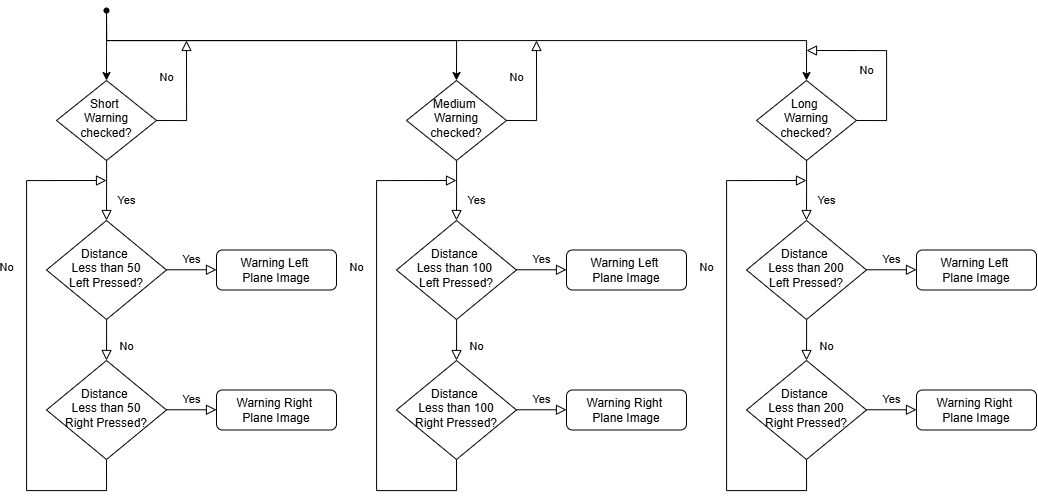

The diagram above was exported from draw.io. Its source (the exported page's mxGraphModel, read from the mxfile embedded in the PNG):
<mxGraphModel dx="1429" dy="911" grid="1" gridSize="10" guides="1" tooltips="1" connect="1" arrows="1" fold="1" page="1" pageScale="1" pageWidth="827" pageHeight="1169" math="0" shadow="0">
  <root>
    <mxCell id="WIyWlLk6GJQsqaUBKTNV-0" />
    <mxCell id="WIyWlLk6GJQsqaUBKTNV-1" parent="WIyWlLk6GJQsqaUBKTNV-0" />
    <mxCell id="s1AJEgmHVpZQ9S8LoYYA-130" style="edgeStyle=orthogonalEdgeStyle;rounded=0;orthogonalLoop=1;jettySize=auto;html=1;entryX=0.5;entryY=0;entryDx=0;entryDy=0;" edge="1" parent="WIyWlLk6GJQsqaUBKTNV-1" target="s1AJEgmHVpZQ9S8LoYYA-134">
      <mxGeometry relative="1" as="geometry">
        <mxPoint x="130" y="270" as="sourcePoint" />
        <Array as="points">
          <mxPoint x="130" y="300" />
        </Array>
      </mxGeometry>
    </mxCell>
    <mxCell id="s1AJEgmHVpZQ9S8LoYYA-131" style="edgeStyle=orthogonalEdgeStyle;rounded=0;orthogonalLoop=1;jettySize=auto;html=1;entryX=0.5;entryY=0;entryDx=0;entryDy=0;" edge="1" parent="WIyWlLk6GJQsqaUBKTNV-1" target="s1AJEgmHVpZQ9S8LoYYA-144">
      <mxGeometry relative="1" as="geometry">
        <mxPoint x="130" y="270" as="sourcePoint" />
        <Array as="points">
          <mxPoint x="480" y="300" />
        </Array>
      </mxGeometry>
    </mxCell>
    <mxCell id="s1AJEgmHVpZQ9S8LoYYA-132" style="edgeStyle=orthogonalEdgeStyle;rounded=0;orthogonalLoop=1;jettySize=auto;html=1;entryX=0.5;entryY=0;entryDx=0;entryDy=0;" edge="1" parent="WIyWlLk6GJQsqaUBKTNV-1" source="s1AJEgmHVpZQ9S8LoYYA-180" target="s1AJEgmHVpZQ9S8LoYYA-154">
      <mxGeometry relative="1" as="geometry">
        <mxPoint x="130" y="270" as="sourcePoint" />
        <Array as="points">
          <mxPoint x="830" y="300" />
        </Array>
      </mxGeometry>
    </mxCell>
    <mxCell id="s1AJEgmHVpZQ9S8LoYYA-133" value="Yes" style="rounded=0;html=1;jettySize=auto;orthogonalLoop=1;fontSize=11;endArrow=block;endFill=0;endSize=8;strokeWidth=1;shadow=0;labelBackgroundColor=none;edgeStyle=orthogonalEdgeStyle;" edge="1" parent="WIyWlLk6GJQsqaUBKTNV-1" source="s1AJEgmHVpZQ9S8LoYYA-134">
      <mxGeometry x="0.3333" y="20" relative="1" as="geometry">
        <mxPoint as="offset" />
        <mxPoint x="130" y="480" as="targetPoint" />
      </mxGeometry>
    </mxCell>
    <mxCell id="s1AJEgmHVpZQ9S8LoYYA-134" value="Short&amp;nbsp;&lt;div&gt;Warning&lt;/div&gt;&lt;div&gt;checked?&lt;/div&gt;" style="rhombus;whiteSpace=wrap;html=1;shadow=0;fontFamily=Helvetica;fontSize=12;align=center;strokeWidth=1;spacing=6;spacingTop=-4;" vertex="1" parent="WIyWlLk6GJQsqaUBKTNV-1">
      <mxGeometry x="80" y="340" width="100" height="80" as="geometry" />
    </mxCell>
    <mxCell id="s1AJEgmHVpZQ9S8LoYYA-135" value="No" style="rounded=0;html=1;jettySize=auto;orthogonalLoop=1;fontSize=11;endArrow=block;endFill=0;endSize=8;strokeWidth=1;shadow=0;labelBackgroundColor=none;edgeStyle=orthogonalEdgeStyle;" edge="1" parent="WIyWlLk6GJQsqaUBKTNV-1" source="s1AJEgmHVpZQ9S8LoYYA-136">
      <mxGeometry x="0.3333" y="20" relative="1" as="geometry">
        <mxPoint as="offset" />
        <mxPoint x="130" y="620" as="targetPoint" />
      </mxGeometry>
    </mxCell>
    <mxCell id="s1AJEgmHVpZQ9S8LoYYA-136" value="Distance&amp;nbsp;&lt;div&gt;Less&amp;nbsp;&lt;span style=&quot;background-color: initial;&quot;&gt;than&amp;nbsp;&lt;/span&gt;&lt;span style=&quot;background-color: initial;&quot;&gt;50&lt;/span&gt;&lt;/div&gt;&lt;div&gt;&lt;span style=&quot;background-color: initial;&quot;&gt;Left Pressed?&lt;/span&gt;&lt;/div&gt;" style="rhombus;whiteSpace=wrap;html=1;shadow=0;fontFamily=Helvetica;fontSize=12;align=center;strokeWidth=1;spacing=6;spacingTop=-4;" vertex="1" parent="WIyWlLk6GJQsqaUBKTNV-1">
      <mxGeometry x="70" y="480" width="120" height="99" as="geometry" />
    </mxCell>
    <mxCell id="s1AJEgmHVpZQ9S8LoYYA-137" value="Yes" style="edgeStyle=orthogonalEdgeStyle;rounded=0;html=1;jettySize=auto;orthogonalLoop=1;fontSize=11;endArrow=block;endFill=0;endSize=8;strokeWidth=1;shadow=0;labelBackgroundColor=none;" edge="1" parent="WIyWlLk6GJQsqaUBKTNV-1">
      <mxGeometry y="10" relative="1" as="geometry">
        <mxPoint as="offset" />
        <mxPoint x="190" y="529.27" as="sourcePoint" />
        <mxPoint x="240" y="529.27" as="targetPoint" />
      </mxGeometry>
    </mxCell>
    <mxCell id="s1AJEgmHVpZQ9S8LoYYA-138" value="Warning Left&amp;nbsp;&lt;div&gt;Plane Image&lt;/div&gt;" style="rounded=1;whiteSpace=wrap;html=1;fontSize=12;glass=0;strokeWidth=1;shadow=0;" vertex="1" parent="WIyWlLk6GJQsqaUBKTNV-1">
      <mxGeometry x="240" y="509.5" width="120" height="40" as="geometry" />
    </mxCell>
    <mxCell id="s1AJEgmHVpZQ9S8LoYYA-139" value="No" style="rounded=0;html=1;jettySize=auto;orthogonalLoop=1;fontSize=11;endArrow=block;endFill=0;endSize=8;strokeWidth=1;shadow=0;labelBackgroundColor=none;edgeStyle=orthogonalEdgeStyle;exitX=0.5;exitY=1;exitDx=0;exitDy=0;" edge="1" parent="WIyWlLk6GJQsqaUBKTNV-1" source="s1AJEgmHVpZQ9S8LoYYA-140">
      <mxGeometry x="0.3333" y="20" relative="1" as="geometry">
        <mxPoint as="offset" />
        <mxPoint x="130" y="440" as="targetPoint" />
        <Array as="points">
          <mxPoint x="130" y="750" />
          <mxPoint x="50" y="750" />
          <mxPoint x="50" y="440" />
        </Array>
      </mxGeometry>
    </mxCell>
    <mxCell id="s1AJEgmHVpZQ9S8LoYYA-140" value="Distance&amp;nbsp;&lt;div&gt;Less&amp;nbsp;&lt;span style=&quot;background-color: initial;&quot;&gt;than&amp;nbsp;&lt;/span&gt;&lt;span style=&quot;background-color: initial;&quot;&gt;50&lt;/span&gt;&lt;/div&gt;&lt;div&gt;&lt;span style=&quot;background-color: initial;&quot;&gt;Right Pressed?&lt;/span&gt;&lt;/div&gt;" style="rhombus;whiteSpace=wrap;html=1;shadow=0;fontFamily=Helvetica;fontSize=12;align=center;strokeWidth=1;spacing=6;spacingTop=-4;" vertex="1" parent="WIyWlLk6GJQsqaUBKTNV-1">
      <mxGeometry x="70" y="620" width="120" height="99" as="geometry" />
    </mxCell>
    <mxCell id="s1AJEgmHVpZQ9S8LoYYA-141" value="Yes" style="edgeStyle=orthogonalEdgeStyle;rounded=0;html=1;jettySize=auto;orthogonalLoop=1;fontSize=11;endArrow=block;endFill=0;endSize=8;strokeWidth=1;shadow=0;labelBackgroundColor=none;" edge="1" parent="WIyWlLk6GJQsqaUBKTNV-1">
      <mxGeometry y="10" relative="1" as="geometry">
        <mxPoint as="offset" />
        <mxPoint x="190" y="669.27" as="sourcePoint" />
        <mxPoint x="240" y="669.27" as="targetPoint" />
      </mxGeometry>
    </mxCell>
    <mxCell id="s1AJEgmHVpZQ9S8LoYYA-142" value="Warning Right&amp;nbsp;&lt;div&gt;Plane Image&lt;/div&gt;" style="rounded=1;whiteSpace=wrap;html=1;fontSize=12;glass=0;strokeWidth=1;shadow=0;" vertex="1" parent="WIyWlLk6GJQsqaUBKTNV-1">
      <mxGeometry x="240" y="649.5" width="120" height="40" as="geometry" />
    </mxCell>
    <mxCell id="s1AJEgmHVpZQ9S8LoYYA-143" value="Yes" style="rounded=0;html=1;jettySize=auto;orthogonalLoop=1;fontSize=11;endArrow=block;endFill=0;endSize=8;strokeWidth=1;shadow=0;labelBackgroundColor=none;edgeStyle=orthogonalEdgeStyle;" edge="1" parent="WIyWlLk6GJQsqaUBKTNV-1" source="s1AJEgmHVpZQ9S8LoYYA-144">
      <mxGeometry x="0.3333" y="20" relative="1" as="geometry">
        <mxPoint as="offset" />
        <mxPoint x="480" y="480" as="targetPoint" />
      </mxGeometry>
    </mxCell>
    <mxCell id="s1AJEgmHVpZQ9S8LoYYA-144" value="Medium&amp;nbsp;&lt;div&gt;Warning&lt;/div&gt;&lt;div&gt;checked?&lt;/div&gt;" style="rhombus;whiteSpace=wrap;html=1;shadow=0;fontFamily=Helvetica;fontSize=12;align=center;strokeWidth=1;spacing=6;spacingTop=-4;" vertex="1" parent="WIyWlLk6GJQsqaUBKTNV-1">
      <mxGeometry x="430" y="340" width="100" height="80" as="geometry" />
    </mxCell>
    <mxCell id="s1AJEgmHVpZQ9S8LoYYA-145" value="No" style="rounded=0;html=1;jettySize=auto;orthogonalLoop=1;fontSize=11;endArrow=block;endFill=0;endSize=8;strokeWidth=1;shadow=0;labelBackgroundColor=none;edgeStyle=orthogonalEdgeStyle;" edge="1" parent="WIyWlLk6GJQsqaUBKTNV-1" source="s1AJEgmHVpZQ9S8LoYYA-146">
      <mxGeometry x="0.3333" y="20" relative="1" as="geometry">
        <mxPoint as="offset" />
        <mxPoint x="480" y="620" as="targetPoint" />
      </mxGeometry>
    </mxCell>
    <mxCell id="s1AJEgmHVpZQ9S8LoYYA-146" value="Distance&amp;nbsp;&lt;div&gt;Less&amp;nbsp;&lt;span style=&quot;background-color: initial;&quot;&gt;than 100&amp;nbsp;&lt;/span&gt;&lt;/div&gt;&lt;div&gt;&lt;span style=&quot;background-color: initial;&quot;&gt;Left Pressed?&lt;/span&gt;&lt;/div&gt;" style="rhombus;whiteSpace=wrap;html=1;shadow=0;fontFamily=Helvetica;fontSize=12;align=center;strokeWidth=1;spacing=6;spacingTop=-4;" vertex="1" parent="WIyWlLk6GJQsqaUBKTNV-1">
      <mxGeometry x="420" y="480" width="120" height="99" as="geometry" />
    </mxCell>
    <mxCell id="s1AJEgmHVpZQ9S8LoYYA-147" value="Yes" style="edgeStyle=orthogonalEdgeStyle;rounded=0;html=1;jettySize=auto;orthogonalLoop=1;fontSize=11;endArrow=block;endFill=0;endSize=8;strokeWidth=1;shadow=0;labelBackgroundColor=none;" edge="1" parent="WIyWlLk6GJQsqaUBKTNV-1">
      <mxGeometry y="10" relative="1" as="geometry">
        <mxPoint as="offset" />
        <mxPoint x="540" y="529.27" as="sourcePoint" />
        <mxPoint x="590" y="529.27" as="targetPoint" />
      </mxGeometry>
    </mxCell>
    <mxCell id="s1AJEgmHVpZQ9S8LoYYA-148" value="Warning Left&amp;nbsp;&lt;div&gt;Plane Image&lt;/div&gt;" style="rounded=1;whiteSpace=wrap;html=1;fontSize=12;glass=0;strokeWidth=1;shadow=0;" vertex="1" parent="WIyWlLk6GJQsqaUBKTNV-1">
      <mxGeometry x="590" y="509.5" width="120" height="40" as="geometry" />
    </mxCell>
    <mxCell id="s1AJEgmHVpZQ9S8LoYYA-149" value="No" style="rounded=0;html=1;jettySize=auto;orthogonalLoop=1;fontSize=11;endArrow=block;endFill=0;endSize=8;strokeWidth=1;shadow=0;labelBackgroundColor=none;edgeStyle=orthogonalEdgeStyle;exitX=0.5;exitY=1;exitDx=0;exitDy=0;" edge="1" parent="WIyWlLk6GJQsqaUBKTNV-1" source="s1AJEgmHVpZQ9S8LoYYA-150">
      <mxGeometry x="0.3333" y="20" relative="1" as="geometry">
        <mxPoint as="offset" />
        <mxPoint x="480" y="440" as="targetPoint" />
        <Array as="points">
          <mxPoint x="480" y="750" />
          <mxPoint x="400" y="750" />
          <mxPoint x="400" y="440" />
        </Array>
      </mxGeometry>
    </mxCell>
    <mxCell id="s1AJEgmHVpZQ9S8LoYYA-150" value="Distance&amp;nbsp;&lt;div&gt;Less&amp;nbsp;&lt;span style=&quot;background-color: initial;&quot;&gt;than 100&lt;/span&gt;&lt;/div&gt;&lt;div&gt;&lt;span style=&quot;background-color: initial;&quot;&gt;Right Pressed?&lt;/span&gt;&lt;/div&gt;" style="rhombus;whiteSpace=wrap;html=1;shadow=0;fontFamily=Helvetica;fontSize=12;align=center;strokeWidth=1;spacing=6;spacingTop=-4;" vertex="1" parent="WIyWlLk6GJQsqaUBKTNV-1">
      <mxGeometry x="420" y="620" width="120" height="99" as="geometry" />
    </mxCell>
    <mxCell id="s1AJEgmHVpZQ9S8LoYYA-151" value="Yes" style="edgeStyle=orthogonalEdgeStyle;rounded=0;html=1;jettySize=auto;orthogonalLoop=1;fontSize=11;endArrow=block;endFill=0;endSize=8;strokeWidth=1;shadow=0;labelBackgroundColor=none;" edge="1" parent="WIyWlLk6GJQsqaUBKTNV-1">
      <mxGeometry y="10" relative="1" as="geometry">
        <mxPoint as="offset" />
        <mxPoint x="540" y="669.27" as="sourcePoint" />
        <mxPoint x="590" y="669.27" as="targetPoint" />
      </mxGeometry>
    </mxCell>
    <mxCell id="s1AJEgmHVpZQ9S8LoYYA-152" value="Warning Right&amp;nbsp;&lt;div&gt;Plane Image&lt;/div&gt;" style="rounded=1;whiteSpace=wrap;html=1;fontSize=12;glass=0;strokeWidth=1;shadow=0;" vertex="1" parent="WIyWlLk6GJQsqaUBKTNV-1">
      <mxGeometry x="590" y="649.5" width="120" height="40" as="geometry" />
    </mxCell>
    <mxCell id="s1AJEgmHVpZQ9S8LoYYA-153" value="Yes" style="rounded=0;html=1;jettySize=auto;orthogonalLoop=1;fontSize=11;endArrow=block;endFill=0;endSize=8;strokeWidth=1;shadow=0;labelBackgroundColor=none;edgeStyle=orthogonalEdgeStyle;" edge="1" parent="WIyWlLk6GJQsqaUBKTNV-1" source="s1AJEgmHVpZQ9S8LoYYA-154">
      <mxGeometry x="0.3333" y="20" relative="1" as="geometry">
        <mxPoint as="offset" />
        <mxPoint x="830" y="480" as="targetPoint" />
      </mxGeometry>
    </mxCell>
    <mxCell id="s1AJEgmHVpZQ9S8LoYYA-154" value="Long&amp;nbsp;&lt;div&gt;Warning&lt;/div&gt;&lt;div&gt;checked?&lt;/div&gt;" style="rhombus;whiteSpace=wrap;html=1;shadow=0;fontFamily=Helvetica;fontSize=12;align=center;strokeWidth=1;spacing=6;spacingTop=-4;" vertex="1" parent="WIyWlLk6GJQsqaUBKTNV-1">
      <mxGeometry x="780" y="340" width="100" height="80" as="geometry" />
    </mxCell>
    <mxCell id="s1AJEgmHVpZQ9S8LoYYA-155" value="No" style="rounded=0;html=1;jettySize=auto;orthogonalLoop=1;fontSize=11;endArrow=block;endFill=0;endSize=8;strokeWidth=1;shadow=0;labelBackgroundColor=none;edgeStyle=orthogonalEdgeStyle;" edge="1" parent="WIyWlLk6GJQsqaUBKTNV-1" source="s1AJEgmHVpZQ9S8LoYYA-156">
      <mxGeometry x="0.3333" y="20" relative="1" as="geometry">
        <mxPoint as="offset" />
        <mxPoint x="830" y="620" as="targetPoint" />
      </mxGeometry>
    </mxCell>
    <mxCell id="s1AJEgmHVpZQ9S8LoYYA-156" value="Distance&amp;nbsp;&lt;div&gt;Less&amp;nbsp;&lt;span style=&quot;background-color: initial;&quot;&gt;than&amp;nbsp;&lt;/span&gt;&lt;span style=&quot;background-color: initial;&quot;&gt;200&lt;/span&gt;&lt;/div&gt;&lt;div&gt;&lt;span style=&quot;background-color: initial;&quot;&gt;Left Pressed?&lt;/span&gt;&lt;/div&gt;" style="rhombus;whiteSpace=wrap;html=1;shadow=0;fontFamily=Helvetica;fontSize=12;align=center;strokeWidth=1;spacing=6;spacingTop=-4;" vertex="1" parent="WIyWlLk6GJQsqaUBKTNV-1">
      <mxGeometry x="770" y="480" width="120" height="99" as="geometry" />
    </mxCell>
    <mxCell id="s1AJEgmHVpZQ9S8LoYYA-157" value="Yes" style="edgeStyle=orthogonalEdgeStyle;rounded=0;html=1;jettySize=auto;orthogonalLoop=1;fontSize=11;endArrow=block;endFill=0;endSize=8;strokeWidth=1;shadow=0;labelBackgroundColor=none;" edge="1" parent="WIyWlLk6GJQsqaUBKTNV-1">
      <mxGeometry y="10" relative="1" as="geometry">
        <mxPoint as="offset" />
        <mxPoint x="890" y="529.27" as="sourcePoint" />
        <mxPoint x="940" y="529.27" as="targetPoint" />
      </mxGeometry>
    </mxCell>
    <mxCell id="s1AJEgmHVpZQ9S8LoYYA-158" value="Warning Left&amp;nbsp;&lt;div&gt;Plane Image&lt;/div&gt;" style="rounded=1;whiteSpace=wrap;html=1;fontSize=12;glass=0;strokeWidth=1;shadow=0;" vertex="1" parent="WIyWlLk6GJQsqaUBKTNV-1">
      <mxGeometry x="940" y="509.5" width="120" height="40" as="geometry" />
    </mxCell>
    <mxCell id="s1AJEgmHVpZQ9S8LoYYA-159" value="No" style="rounded=0;html=1;jettySize=auto;orthogonalLoop=1;fontSize=11;endArrow=block;endFill=0;endSize=8;strokeWidth=1;shadow=0;labelBackgroundColor=none;edgeStyle=orthogonalEdgeStyle;exitX=0.5;exitY=1;exitDx=0;exitDy=0;" edge="1" parent="WIyWlLk6GJQsqaUBKTNV-1" source="s1AJEgmHVpZQ9S8LoYYA-160">
      <mxGeometry x="0.3333" y="20" relative="1" as="geometry">
        <mxPoint as="offset" />
        <mxPoint x="830" y="440" as="targetPoint" />
        <Array as="points">
          <mxPoint x="830" y="750" />
          <mxPoint x="750" y="750" />
          <mxPoint x="750" y="440" />
        </Array>
      </mxGeometry>
    </mxCell>
    <mxCell id="s1AJEgmHVpZQ9S8LoYYA-160" value="Distance&amp;nbsp;&lt;div&gt;Less&amp;nbsp;&lt;span style=&quot;background-color: initial;&quot;&gt;than&amp;nbsp;&lt;/span&gt;&lt;span style=&quot;background-color: initial;&quot;&gt;200&lt;/span&gt;&lt;/div&gt;&lt;div&gt;&lt;span style=&quot;background-color: initial;&quot;&gt;Right Pressed?&lt;/span&gt;&lt;/div&gt;" style="rhombus;whiteSpace=wrap;html=1;shadow=0;fontFamily=Helvetica;fontSize=12;align=center;strokeWidth=1;spacing=6;spacingTop=-4;" vertex="1" parent="WIyWlLk6GJQsqaUBKTNV-1">
      <mxGeometry x="770" y="620" width="120" height="99" as="geometry" />
    </mxCell>
    <mxCell id="s1AJEgmHVpZQ9S8LoYYA-161" value="Yes" style="edgeStyle=orthogonalEdgeStyle;rounded=0;html=1;jettySize=auto;orthogonalLoop=1;fontSize=11;endArrow=block;endFill=0;endSize=8;strokeWidth=1;shadow=0;labelBackgroundColor=none;" edge="1" parent="WIyWlLk6GJQsqaUBKTNV-1">
      <mxGeometry y="10" relative="1" as="geometry">
        <mxPoint as="offset" />
        <mxPoint x="890" y="669.27" as="sourcePoint" />
        <mxPoint x="940" y="669.27" as="targetPoint" />
      </mxGeometry>
    </mxCell>
    <mxCell id="s1AJEgmHVpZQ9S8LoYYA-162" value="Warning Right&amp;nbsp;&lt;div&gt;Plane Image&lt;/div&gt;" style="rounded=1;whiteSpace=wrap;html=1;fontSize=12;glass=0;strokeWidth=1;shadow=0;" vertex="1" parent="WIyWlLk6GJQsqaUBKTNV-1">
      <mxGeometry x="940" y="649.5" width="120" height="40" as="geometry" />
    </mxCell>
    <mxCell id="s1AJEgmHVpZQ9S8LoYYA-175" value="No" style="rounded=0;html=1;jettySize=auto;orthogonalLoop=1;fontSize=11;endArrow=block;endFill=0;endSize=8;strokeWidth=1;shadow=0;labelBackgroundColor=none;edgeStyle=orthogonalEdgeStyle;exitX=1;exitY=0.5;exitDx=0;exitDy=0;" edge="1" parent="WIyWlLk6GJQsqaUBKTNV-1" source="s1AJEgmHVpZQ9S8LoYYA-154">
      <mxGeometry x="0.3333" y="20" relative="1" as="geometry">
        <mxPoint as="offset" />
        <mxPoint x="830" y="310" as="targetPoint" />
        <mxPoint x="840" y="430" as="sourcePoint" />
        <Array as="points">
          <mxPoint x="910" y="380" />
        </Array>
      </mxGeometry>
    </mxCell>
    <mxCell id="s1AJEgmHVpZQ9S8LoYYA-176" value="No" style="rounded=0;html=1;jettySize=auto;orthogonalLoop=1;fontSize=11;endArrow=block;endFill=0;endSize=8;strokeWidth=1;shadow=0;labelBackgroundColor=none;edgeStyle=orthogonalEdgeStyle;exitX=1;exitY=0.5;exitDx=0;exitDy=0;" edge="1" parent="WIyWlLk6GJQsqaUBKTNV-1">
      <mxGeometry x="0.3333" y="20" relative="1" as="geometry">
        <mxPoint as="offset" />
        <mxPoint x="560" y="300" as="targetPoint" />
        <mxPoint x="530" y="380" as="sourcePoint" />
        <Array as="points">
          <mxPoint x="560" y="380" />
        </Array>
      </mxGeometry>
    </mxCell>
    <mxCell id="s1AJEgmHVpZQ9S8LoYYA-177" value="No" style="rounded=0;html=1;jettySize=auto;orthogonalLoop=1;fontSize=11;endArrow=block;endFill=0;endSize=8;strokeWidth=1;shadow=0;labelBackgroundColor=none;edgeStyle=orthogonalEdgeStyle;exitX=1;exitY=0.5;exitDx=0;exitDy=0;" edge="1" parent="WIyWlLk6GJQsqaUBKTNV-1">
      <mxGeometry x="0.3333" y="20" relative="1" as="geometry">
        <mxPoint as="offset" />
        <mxPoint x="210" y="300" as="targetPoint" />
        <mxPoint x="180" y="380" as="sourcePoint" />
        <Array as="points">
          <mxPoint x="210" y="380" />
        </Array>
      </mxGeometry>
    </mxCell>
    <mxCell id="s1AJEgmHVpZQ9S8LoYYA-180" value="" style="shape=waypoint;sketch=0;fillStyle=solid;size=6;pointerEvents=1;points=[];fillColor=none;resizable=0;rotatable=0;perimeter=centerPerimeter;snapToPoint=1;" vertex="1" parent="WIyWlLk6GJQsqaUBKTNV-1">
      <mxGeometry x="120" y="260" width="20" height="20" as="geometry" />
    </mxCell>
  </root>
</mxGraphModel>